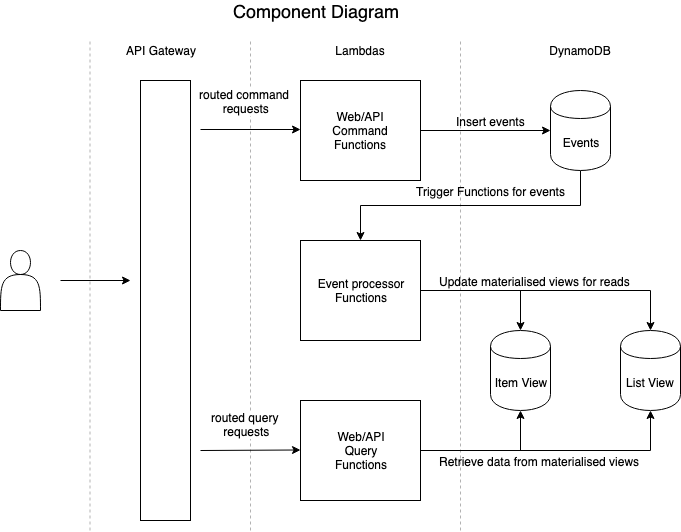

The diagram above was exported from draw.io. Its source (the exported page's mxGraphModel, read from the mxfile embedded in the PNG):
<mxGraphModel dx="786" dy="515" grid="1" gridSize="10" guides="1" tooltips="1" connect="1" arrows="1" fold="1" page="1" pageScale="1" pageWidth="827" pageHeight="1169" math="0" shadow="0">
  <root>
    <mxCell id="0" />
    <mxCell id="1" parent="0" />
    <mxCell id="fXqD_HX87wuLQZvT9lNf-42" value="" style="endArrow=none;dashed=1;html=1;opacity=30;" edge="1" parent="1">
      <mxGeometry width="50" height="50" relative="1" as="geometry">
        <mxPoint x="390" y="530" as="sourcePoint" />
        <mxPoint x="390" y="40" as="targetPoint" />
      </mxGeometry>
    </mxCell>
    <mxCell id="fXqD_HX87wuLQZvT9lNf-2" value="" style="rounded=0;whiteSpace=wrap;html=1;" vertex="1" parent="1">
      <mxGeometry x="280" y="80" width="50" height="440" as="geometry" />
    </mxCell>
    <mxCell id="fXqD_HX87wuLQZvT9lNf-3" value="API Gateway" style="text;html=1;strokeColor=none;fillColor=none;align=center;verticalAlign=middle;whiteSpace=wrap;rounded=0;" vertex="1" parent="1">
      <mxGeometry x="230" y="40" width="140" height="20" as="geometry" />
    </mxCell>
    <mxCell id="fXqD_HX87wuLQZvT9lNf-23" style="edgeStyle=orthogonalEdgeStyle;rounded=0;orthogonalLoop=1;jettySize=auto;html=1;exitX=0.5;exitY=1;exitDx=0;exitDy=0;entryX=0.5;entryY=0;entryDx=0;entryDy=0;" edge="1" parent="1" source="fXqD_HX87wuLQZvT9lNf-7" target="fXqD_HX87wuLQZvT9lNf-13">
      <mxGeometry relative="1" as="geometry" />
    </mxCell>
    <mxCell id="fXqD_HX87wuLQZvT9lNf-30" value="Trigger Functions for events" style="text;html=1;resizable=0;points=[];align=center;verticalAlign=middle;labelBackgroundColor=#ffffff;" vertex="1" connectable="0" parent="fXqD_HX87wuLQZvT9lNf-23">
      <mxGeometry x="-0.2207" y="4" relative="1" as="geometry">
        <mxPoint x="-12" y="-19" as="offset" />
      </mxGeometry>
    </mxCell>
    <mxCell id="fXqD_HX87wuLQZvT9lNf-7" value="Events" style="shape=cylinder;whiteSpace=wrap;html=1;boundedLbl=1;backgroundOutline=1;" vertex="1" parent="1">
      <mxGeometry x="690" y="90" width="60" height="80" as="geometry" />
    </mxCell>
    <mxCell id="fXqD_HX87wuLQZvT9lNf-8" value="Lambdas" style="text;html=1;strokeColor=none;fillColor=none;align=center;verticalAlign=middle;whiteSpace=wrap;rounded=0;" vertex="1" parent="1">
      <mxGeometry x="430" y="40" width="140" height="20" as="geometry" />
    </mxCell>
    <mxCell id="fXqD_HX87wuLQZvT9lNf-9" value="DynamoDB" style="text;html=1;strokeColor=none;fillColor=none;align=center;verticalAlign=middle;whiteSpace=wrap;rounded=0;" vertex="1" parent="1">
      <mxGeometry x="650" y="40" width="140" height="20" as="geometry" />
    </mxCell>
    <mxCell id="fXqD_HX87wuLQZvT9lNf-10" value="List View" style="shape=cylinder;whiteSpace=wrap;html=1;boundedLbl=1;backgroundOutline=1;" vertex="1" parent="1">
      <mxGeometry x="760" y="330" width="60" height="80" as="geometry" />
    </mxCell>
    <mxCell id="fXqD_HX87wuLQZvT9lNf-11" value="Item View" style="shape=cylinder;whiteSpace=wrap;html=1;boundedLbl=1;backgroundOutline=1;" vertex="1" parent="1">
      <mxGeometry x="630" y="330" width="60" height="80" as="geometry" />
    </mxCell>
    <mxCell id="fXqD_HX87wuLQZvT9lNf-20" style="edgeStyle=orthogonalEdgeStyle;rounded=0;orthogonalLoop=1;jettySize=auto;html=1;exitX=1;exitY=0.5;exitDx=0;exitDy=0;entryX=0;entryY=0.5;entryDx=0;entryDy=0;" edge="1" parent="1" source="fXqD_HX87wuLQZvT9lNf-12" target="fXqD_HX87wuLQZvT9lNf-7">
      <mxGeometry relative="1" as="geometry" />
    </mxCell>
    <mxCell id="fXqD_HX87wuLQZvT9lNf-31" value="Insert events" style="text;html=1;resizable=0;points=[];align=center;verticalAlign=middle;labelBackgroundColor=#ffffff;" vertex="1" connectable="0" parent="fXqD_HX87wuLQZvT9lNf-20">
      <mxGeometry x="0.0615" y="4" relative="1" as="geometry">
        <mxPoint x="1" y="-6" as="offset" />
      </mxGeometry>
    </mxCell>
    <mxCell id="fXqD_HX87wuLQZvT9lNf-12" value="Web/API&lt;br&gt;Command&lt;br&gt;Functions" style="rounded=0;whiteSpace=wrap;html=1;" vertex="1" parent="1">
      <mxGeometry x="440" y="80" width="120" height="100" as="geometry" />
    </mxCell>
    <mxCell id="fXqD_HX87wuLQZvT9lNf-25" style="edgeStyle=orthogonalEdgeStyle;rounded=0;orthogonalLoop=1;jettySize=auto;html=1;exitX=1;exitY=0.5;exitDx=0;exitDy=0;entryX=0.5;entryY=0;entryDx=0;entryDy=0;" edge="1" parent="1" source="fXqD_HX87wuLQZvT9lNf-13" target="fXqD_HX87wuLQZvT9lNf-11">
      <mxGeometry relative="1" as="geometry" />
    </mxCell>
    <mxCell id="fXqD_HX87wuLQZvT9lNf-26" style="edgeStyle=orthogonalEdgeStyle;rounded=0;orthogonalLoop=1;jettySize=auto;html=1;exitX=1;exitY=0.5;exitDx=0;exitDy=0;entryX=0.5;entryY=0;entryDx=0;entryDy=0;" edge="1" parent="1" source="fXqD_HX87wuLQZvT9lNf-13" target="fXqD_HX87wuLQZvT9lNf-10">
      <mxGeometry relative="1" as="geometry" />
    </mxCell>
    <mxCell id="fXqD_HX87wuLQZvT9lNf-29" value="Update materialised views for reads" style="text;html=1;resizable=0;points=[];align=center;verticalAlign=middle;labelBackgroundColor=#ffffff;" vertex="1" connectable="0" parent="fXqD_HX87wuLQZvT9lNf-26">
      <mxGeometry x="-0.584" y="2" relative="1" as="geometry">
        <mxPoint x="58" y="-8" as="offset" />
      </mxGeometry>
    </mxCell>
    <mxCell id="fXqD_HX87wuLQZvT9lNf-13" value="Event processor&lt;br&gt;Functions" style="rounded=0;whiteSpace=wrap;html=1;" vertex="1" parent="1">
      <mxGeometry x="440" y="240" width="120" height="100" as="geometry" />
    </mxCell>
    <mxCell id="fXqD_HX87wuLQZvT9lNf-27" style="edgeStyle=orthogonalEdgeStyle;rounded=0;orthogonalLoop=1;jettySize=auto;html=1;exitX=1;exitY=0.5;exitDx=0;exitDy=0;entryX=0.5;entryY=1;entryDx=0;entryDy=0;" edge="1" parent="1" source="fXqD_HX87wuLQZvT9lNf-14" target="fXqD_HX87wuLQZvT9lNf-11">
      <mxGeometry relative="1" as="geometry" />
    </mxCell>
    <mxCell id="fXqD_HX87wuLQZvT9lNf-28" style="edgeStyle=orthogonalEdgeStyle;rounded=0;orthogonalLoop=1;jettySize=auto;html=1;exitX=1;exitY=0.5;exitDx=0;exitDy=0;entryX=0.5;entryY=1;entryDx=0;entryDy=0;" edge="1" parent="1" source="fXqD_HX87wuLQZvT9lNf-14" target="fXqD_HX87wuLQZvT9lNf-10">
      <mxGeometry relative="1" as="geometry" />
    </mxCell>
    <mxCell id="fXqD_HX87wuLQZvT9lNf-32" value="Retrieve data from materialised views" style="text;html=1;resizable=0;points=[];align=center;verticalAlign=middle;labelBackgroundColor=#ffffff;" vertex="1" connectable="0" parent="fXqD_HX87wuLQZvT9lNf-28">
      <mxGeometry x="-0.248" y="-4" relative="1" as="geometry">
        <mxPoint x="16" y="6" as="offset" />
      </mxGeometry>
    </mxCell>
    <mxCell id="fXqD_HX87wuLQZvT9lNf-14" value="Web/API&lt;br&gt;Query&lt;br&gt;Functions" style="rounded=0;whiteSpace=wrap;html=1;" vertex="1" parent="1">
      <mxGeometry x="440" y="400" width="120" height="100" as="geometry" />
    </mxCell>
    <mxCell id="fXqD_HX87wuLQZvT9lNf-33" value="" style="endArrow=classic;html=1;" edge="1" parent="1">
      <mxGeometry width="50" height="50" relative="1" as="geometry">
        <mxPoint x="340" y="450" as="sourcePoint" />
        <mxPoint x="440" y="449.5" as="targetPoint" />
      </mxGeometry>
    </mxCell>
    <mxCell id="fXqD_HX87wuLQZvT9lNf-34" value="" style="endArrow=classic;html=1;" edge="1" parent="1">
      <mxGeometry width="50" height="50" relative="1" as="geometry">
        <mxPoint x="340" y="129" as="sourcePoint" />
        <mxPoint x="440" y="129" as="targetPoint" />
      </mxGeometry>
    </mxCell>
    <mxCell id="fXqD_HX87wuLQZvT9lNf-40" value="routed command &lt;br&gt;requests" style="text;html=1;resizable=0;points=[];align=center;verticalAlign=middle;labelBackgroundColor=#ffffff;" vertex="1" connectable="0" parent="fXqD_HX87wuLQZvT9lNf-34">
      <mxGeometry x="-0.425" y="2" relative="1" as="geometry">
        <mxPoint x="16" y="-27" as="offset" />
      </mxGeometry>
    </mxCell>
    <mxCell id="fXqD_HX87wuLQZvT9lNf-39" style="edgeStyle=orthogonalEdgeStyle;rounded=0;orthogonalLoop=1;jettySize=auto;html=1;" edge="1" parent="1">
      <mxGeometry relative="1" as="geometry">
        <mxPoint x="270" y="280" as="targetPoint" />
        <mxPoint x="200" y="280" as="sourcePoint" />
      </mxGeometry>
    </mxCell>
    <mxCell id="fXqD_HX87wuLQZvT9lNf-38" value="" style="shape=actor;whiteSpace=wrap;html=1;" vertex="1" parent="1">
      <mxGeometry x="140" y="250" width="40" height="60" as="geometry" />
    </mxCell>
    <mxCell id="fXqD_HX87wuLQZvT9lNf-41" value="routed query&amp;nbsp;&lt;br&gt;requests" style="text;html=1;resizable=0;points=[];align=center;verticalAlign=middle;labelBackgroundColor=#ffffff;" vertex="1" connectable="0" parent="1">
      <mxGeometry x="370" y="450" as="geometry">
        <mxPoint x="16" y="-27" as="offset" />
      </mxGeometry>
    </mxCell>
    <mxCell id="fXqD_HX87wuLQZvT9lNf-44" value="" style="endArrow=none;dashed=1;html=1;opacity=30;" edge="1" parent="1">
      <mxGeometry width="50" height="50" relative="1" as="geometry">
        <mxPoint x="600" y="530" as="sourcePoint" />
        <mxPoint x="600" y="40" as="targetPoint" />
      </mxGeometry>
    </mxCell>
    <mxCell id="fXqD_HX87wuLQZvT9lNf-45" value="" style="endArrow=none;dashed=1;html=1;opacity=30;" edge="1" parent="1">
      <mxGeometry width="50" height="50" relative="1" as="geometry">
        <mxPoint x="229.5" y="530" as="sourcePoint" />
        <mxPoint x="229.5" y="40" as="targetPoint" />
      </mxGeometry>
    </mxCell>
    <mxCell id="fXqD_HX87wuLQZvT9lNf-46" value="&lt;font style=&quot;font-size: 18px&quot;&gt;Component Diagram&lt;/font&gt;" style="text;html=1;strokeColor=none;fillColor=none;align=center;verticalAlign=middle;whiteSpace=wrap;rounded=0;" vertex="1" parent="1">
      <mxGeometry x="370" width="170" height="20" as="geometry" />
    </mxCell>
  </root>
</mxGraphModel>